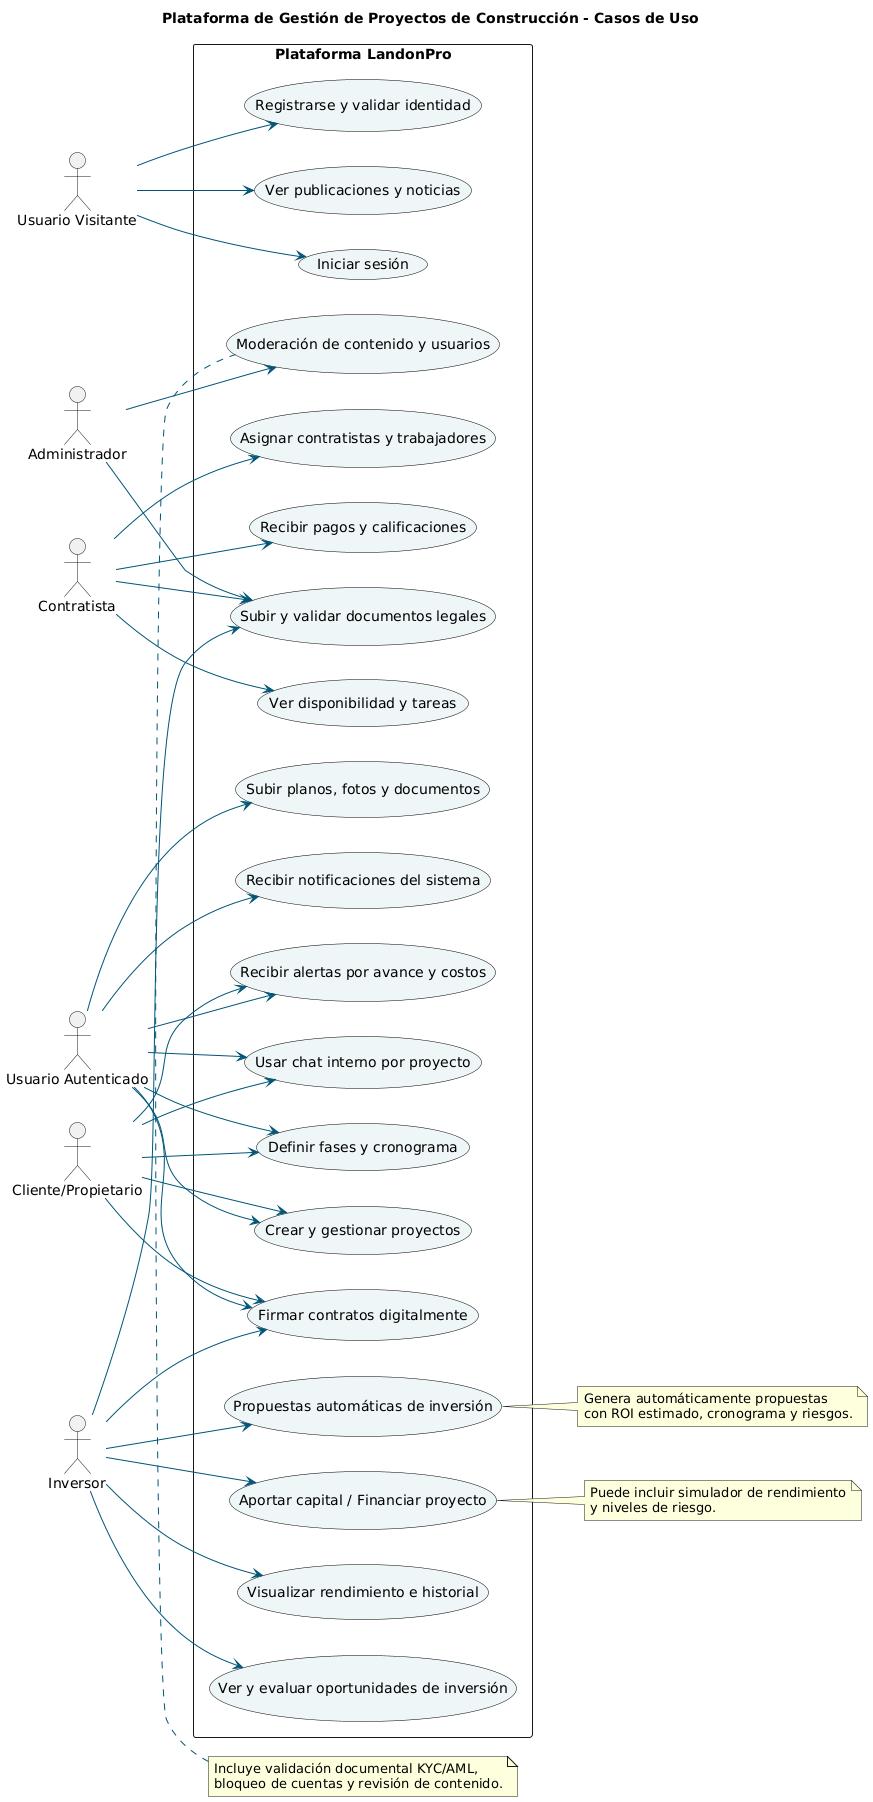

The diagram above was rendered by PlantUML. Its source (embedded in the PNG):
@startuml
title Plataforma de Gestión de Proyectos de Construcción - Casos de Uso

!define RECTANGLE class
left to right direction
skinparam packageStyle rectangle
skinparam usecase {
  BackgroundColor #EEF6F8
  BorderColor black
  ArrowColor #005577
}

actor "Usuario Visitante" as Visitante
actor "Usuario Autenticado" as Usuario
actor "Administrador" as Admin
actor "Contratista" as Contratista
actor "Inversor" as Inversor
actor "Cliente/Propietario" as Cliente

rectangle "Plataforma LandonPro" {

  usecase "Ver publicaciones y noticias" as UC1
  usecase "Registrarse y validar identidad" as UC2
  usecase "Iniciar sesión" as UC3

  usecase "Crear y gestionar proyectos" as UC4
  usecase "Subir planos, fotos y documentos" as UC5
  usecase "Definir fases y cronograma" as UC6
  usecase "Recibir alertas por avance y costos" as UC7

  usecase "Propuestas automáticas de inversión" as UC8
  usecase "Ver y evaluar oportunidades de inversión" as UC9
  usecase "Aportar capital / Financiar proyecto" as UC10
  usecase "Visualizar rendimiento e historial" as UC11

  usecase "Asignar contratistas y trabajadores" as UC12
  usecase "Ver disponibilidad y tareas" as UC13
  usecase "Recibir pagos y calificaciones" as UC14

  usecase "Firmar contratos digitalmente" as UC15
  usecase "Subir y validar documentos legales" as UC16

  usecase "Usar chat interno por proyecto" as UC17
  usecase "Recibir notificaciones del sistema" as UC18

  usecase "Moderación de contenido y usuarios" as UC19
}

' Relación con visitantes
Visitante --> UC1
Visitante --> UC2
Visitante --> UC3

' Relación con usuarios autenticados (general)
Usuario --> UC4
Usuario --> UC5
Usuario --> UC6
Usuario --> UC7
Usuario --> UC15
Usuario --> UC17
Usuario --> UC18

' Contratista
Contratista --> UC12
Contratista --> UC13
Contratista --> UC14
Contratista --> UC16

' Inversor
Inversor --> UC8
Inversor --> UC9
Inversor --> UC10
Inversor --> UC11
Inversor --> UC15
Inversor --> UC16

' Cliente
Cliente --> UC4
Cliente --> UC6
Cliente --> UC7
Cliente --> UC15
Cliente --> UC17

' Administrador
Admin --> UC16
Admin --> UC19

note right of UC8
Genera automáticamente propuestas
con ROI estimado, cronograma y riesgos.
end note

note right of UC10
Puede incluir simulador de rendimiento
y niveles de riesgo.
end note

note top of UC19
Incluye validación documental KYC/AML,
bloqueo de cuentas y revisión de contenido.
end note
@enduml